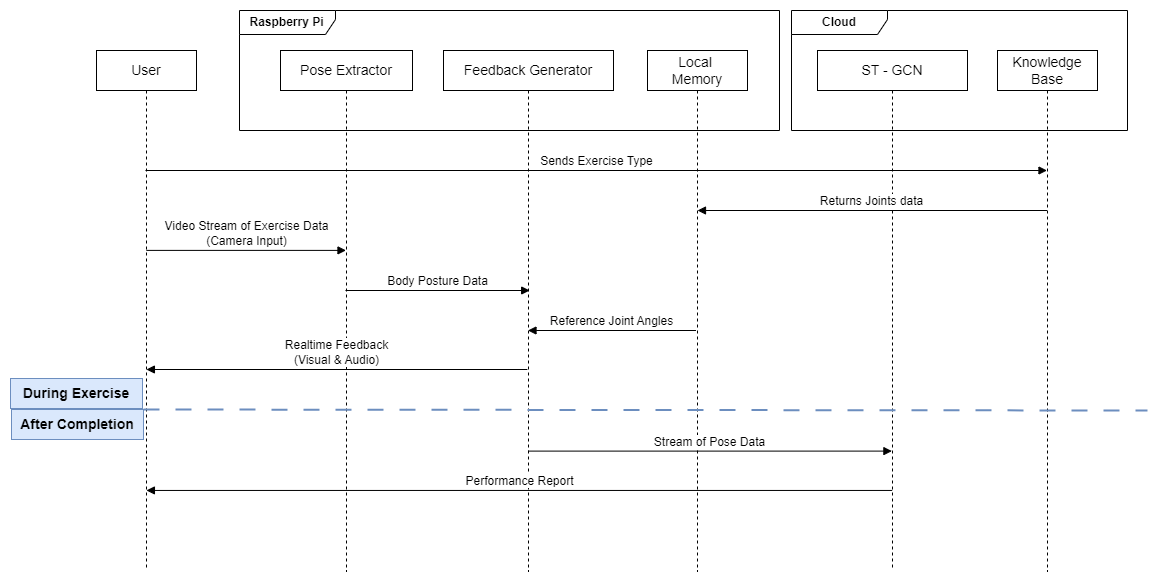

The diagram above was exported from draw.io. Its source (the exported page's mxGraphModel, read from the mxfile embedded in the PNG):
<mxGraphModel dx="2172" dy="-202" grid="1" gridSize="10" guides="1" tooltips="1" connect="1" arrows="1" fold="1" page="1" pageScale="1" pageWidth="850" pageHeight="1100" math="0" shadow="0">
  <root>
    <mxCell id="0" />
    <mxCell id="1" parent="0" />
    <mxCell id="mKEAl-1nrGnQBfzhpokt-1" value="&lt;font style=&quot;font-size: 14px;&quot;&gt;User&lt;/font&gt;" style="shape=umlLifeline;perimeter=lifelinePerimeter;whiteSpace=wrap;html=1;container=1;dropTarget=0;collapsible=0;recursiveResize=0;outlineConnect=0;portConstraint=eastwest;newEdgeStyle={&quot;edgeStyle&quot;:&quot;elbowEdgeStyle&quot;,&quot;elbow&quot;:&quot;vertical&quot;,&quot;curved&quot;:0,&quot;rounded&quot;:0};" parent="1" vertex="1">
      <mxGeometry x="-371" y="1240" width="100" height="520" as="geometry" />
    </mxCell>
    <mxCell id="mKEAl-1nrGnQBfzhpokt-2" value="&lt;font style=&quot;font-size: 14px;&quot;&gt;Pose Extractor&lt;/font&gt;" style="shape=umlLifeline;perimeter=lifelinePerimeter;whiteSpace=wrap;html=1;container=1;dropTarget=0;collapsible=0;recursiveResize=0;outlineConnect=0;portConstraint=eastwest;newEdgeStyle={&quot;edgeStyle&quot;:&quot;elbowEdgeStyle&quot;,&quot;elbow&quot;:&quot;vertical&quot;,&quot;curved&quot;:0,&quot;rounded&quot;:0};" parent="1" vertex="1">
      <mxGeometry x="-187" y="1240" width="132" height="521" as="geometry" />
    </mxCell>
    <mxCell id="mKEAl-1nrGnQBfzhpokt-3" value="&lt;span style=&quot;font-size: 14px;&quot;&gt;Feedback Generator&lt;/span&gt;" style="shape=umlLifeline;perimeter=lifelinePerimeter;whiteSpace=wrap;html=1;container=1;dropTarget=0;collapsible=0;recursiveResize=0;outlineConnect=0;portConstraint=eastwest;newEdgeStyle={&quot;edgeStyle&quot;:&quot;elbowEdgeStyle&quot;,&quot;elbow&quot;:&quot;vertical&quot;,&quot;curved&quot;:0,&quot;rounded&quot;:0};" parent="1" vertex="1">
      <mxGeometry x="-24" y="1240" width="170" height="521" as="geometry" />
    </mxCell>
    <mxCell id="mKEAl-1nrGnQBfzhpokt-4" value="&lt;span style=&quot;font-size: 14px;&quot;&gt;Local&amp;nbsp;&lt;/span&gt;&lt;div&gt;&lt;span style=&quot;font-size: 14px;&quot;&gt;Memory&lt;/span&gt;&lt;/div&gt;" style="shape=umlLifeline;perimeter=lifelinePerimeter;whiteSpace=wrap;html=1;container=1;dropTarget=0;collapsible=0;recursiveResize=0;outlineConnect=0;portConstraint=eastwest;newEdgeStyle={&quot;edgeStyle&quot;:&quot;elbowEdgeStyle&quot;,&quot;elbow&quot;:&quot;vertical&quot;,&quot;curved&quot;:0,&quot;rounded&quot;:0};" parent="1" vertex="1">
      <mxGeometry x="180" y="1240" width="100" height="521" as="geometry" />
    </mxCell>
    <mxCell id="mKEAl-1nrGnQBfzhpokt-5" value="&lt;span style=&quot;font-size: 14px;&quot;&gt;ST - GCN&lt;/span&gt;" style="shape=umlLifeline;perimeter=lifelinePerimeter;whiteSpace=wrap;html=1;container=1;dropTarget=0;collapsible=0;recursiveResize=0;outlineConnect=0;portConstraint=eastwest;newEdgeStyle={&quot;edgeStyle&quot;:&quot;elbowEdgeStyle&quot;,&quot;elbow&quot;:&quot;vertical&quot;,&quot;curved&quot;:0,&quot;rounded&quot;:0};" parent="1" vertex="1">
      <mxGeometry x="350" y="1240" width="150" height="520" as="geometry" />
    </mxCell>
    <mxCell id="mKEAl-1nrGnQBfzhpokt-6" value="&lt;span style=&quot;font-size: 14px;&quot;&gt;Knowledge Base&lt;/span&gt;" style="shape=umlLifeline;perimeter=lifelinePerimeter;whiteSpace=wrap;html=1;container=1;dropTarget=0;collapsible=0;recursiveResize=0;outlineConnect=0;portConstraint=eastwest;newEdgeStyle={&quot;edgeStyle&quot;:&quot;elbowEdgeStyle&quot;,&quot;elbow&quot;:&quot;vertical&quot;,&quot;curved&quot;:0,&quot;rounded&quot;:0};" parent="1" vertex="1">
      <mxGeometry x="530" y="1240" width="100" height="521" as="geometry" />
    </mxCell>
    <mxCell id="mKEAl-1nrGnQBfzhpokt-7" value="&lt;b&gt;Raspberry Pi&lt;/b&gt;" style="shape=umlFrame;whiteSpace=wrap;html=1;pointerEvents=0;width=96;height=24;" parent="1" vertex="1">
      <mxGeometry x="-228" y="1200" width="540" height="120" as="geometry" />
    </mxCell>
    <mxCell id="mKEAl-1nrGnQBfzhpokt-8" value="&lt;b&gt;Cloud&lt;/b&gt;" style="shape=umlFrame;whiteSpace=wrap;html=1;pointerEvents=0;width=96;height=24;" parent="1" vertex="1">
      <mxGeometry x="324" y="1200" width="336" height="120" as="geometry" />
    </mxCell>
    <mxCell id="mKEAl-1nrGnQBfzhpokt-9" value="&lt;font style=&quot;font-size: 14px;&quot;&gt;&lt;b&gt;During Exercise&lt;/b&gt;&lt;/font&gt;" style="text;html=1;align=center;verticalAlign=middle;whiteSpace=wrap;rounded=0;fillColor=#dae8fc;strokeColor=#6c8ebf;" parent="1" vertex="1">
      <mxGeometry x="-457" y="1568" width="132" height="30" as="geometry" />
    </mxCell>
    <mxCell id="mKEAl-1nrGnQBfzhpokt-10" value="&lt;font style=&quot;font-size: 14px;&quot;&gt;&lt;b&gt;After Completion&lt;/b&gt;&lt;/font&gt;" style="text;html=1;align=center;verticalAlign=middle;whiteSpace=wrap;rounded=0;fillColor=#dae8fc;strokeColor=#6c8ebf;" parent="1" vertex="1">
      <mxGeometry x="-456" y="1599" width="132" height="30" as="geometry" />
    </mxCell>
    <mxCell id="mKEAl-1nrGnQBfzhpokt-13" value="&lt;font style=&quot;font-size: 12px;&quot;&gt;Body Posture Data&lt;/font&gt;" style="html=1;verticalAlign=bottom;endArrow=block;curved=0;rounded=0;entryX=0.507;entryY=0.321;entryDx=0;entryDy=0;entryPerimeter=0;" parent="1" source="mKEAl-1nrGnQBfzhpokt-2" edge="1">
      <mxGeometry width="80" relative="1" as="geometry">
        <mxPoint x="-120.08823529411757" y="1479.998" as="sourcePoint" />
        <mxPoint x="62.190000000000055" y="1479.998" as="targetPoint" />
      </mxGeometry>
    </mxCell>
    <mxCell id="mKEAl-1nrGnQBfzhpokt-14" value="&lt;font style=&quot;font-size: 12px;&quot;&gt;Video Stream of Exercise Data&lt;/font&gt;&lt;div&gt;&lt;font style=&quot;font-size: 12px;&quot;&gt;(Camera Input)&lt;/font&gt;&lt;/div&gt;" style="html=1;verticalAlign=bottom;endArrow=block;curved=0;rounded=0;" parent="1" target="mKEAl-1nrGnQBfzhpokt-2" edge="1">
      <mxGeometry width="80" relative="1" as="geometry">
        <mxPoint x="-321.0882352941178" y="1439.888" as="sourcePoint" />
        <mxPoint x="-120" y="1440" as="targetPoint" />
      </mxGeometry>
    </mxCell>
    <mxCell id="mKEAl-1nrGnQBfzhpokt-15" value="&lt;font style=&quot;font-size: 12px;&quot;&gt;Stream of Pose Data&lt;/font&gt;" style="html=1;verticalAlign=bottom;endArrow=block;curved=0;rounded=0;entryX=0.496;entryY=0.8;entryDx=0;entryDy=0;entryPerimeter=0;" parent="1" edge="1">
      <mxGeometry width="80" relative="1" as="geometry">
        <mxPoint x="60.911764705882206" y="1640.6" as="sourcePoint" />
        <mxPoint x="424.4000000000001" y="1640.6" as="targetPoint" />
      </mxGeometry>
    </mxCell>
    <mxCell id="mKEAl-1nrGnQBfzhpokt-18" value="&lt;font style=&quot;font-size: 12px;&quot;&gt;Performance Report&lt;/font&gt;" style="html=1;verticalAlign=bottom;endArrow=block;curved=0;rounded=0;exitX=0.498;exitY=0.861;exitDx=0;exitDy=0;exitPerimeter=0;" parent="1" edge="1">
      <mxGeometry width="80" relative="1" as="geometry">
        <mxPoint x="424.6999999999998" y="1679.947" as="sourcePoint" />
        <mxPoint x="-321.0882352941178" y="1679.947" as="targetPoint" />
      </mxGeometry>
    </mxCell>
    <mxCell id="izvscsEmahS_NTICbHIy-1" value="&lt;font style=&quot;font-size: 12px;&quot;&gt;Reference Joint Angles&lt;/font&gt;" style="html=1;verticalAlign=bottom;endArrow=block;curved=0;rounded=0;exitX=0.485;exitY=0.481;exitDx=0;exitDy=0;exitPerimeter=0;entryX=0.497;entryY=0.481;entryDx=0;entryDy=0;entryPerimeter=0;" parent="1" edge="1">
      <mxGeometry width="80" relative="1" as="geometry">
        <mxPoint x="228.5" y="1519.9979999999998" as="sourcePoint" />
        <mxPoint x="60.48999999999978" y="1519.9979999999998" as="targetPoint" />
      </mxGeometry>
    </mxCell>
    <mxCell id="izvscsEmahS_NTICbHIy-2" value="&lt;span style=&quot;font-size: 12px;&quot;&gt;Realtime Feedback&lt;/span&gt;&lt;div&gt;&lt;span style=&quot;font-size: 12px;&quot;&gt;(Visual &amp;amp; Audio)&lt;/span&gt;&lt;/div&gt;" style="html=1;verticalAlign=bottom;endArrow=block;curved=0;rounded=0;exitX=0.5;exitY=0.56;exitDx=0;exitDy=0;exitPerimeter=0;" parent="1" edge="1">
      <mxGeometry width="80" relative="1" as="geometry">
        <mxPoint x="59.870000000000005" y="1559" as="sourcePoint" />
        <mxPoint x="-321.0882352941178" y="1559" as="targetPoint" />
      </mxGeometry>
    </mxCell>
    <mxCell id="aDxkHYXGBuveRAhNzL9U-3" value="&lt;span style=&quot;font-size: 12px;&quot;&gt;Returns Joints data&lt;/span&gt;" style="html=1;verticalAlign=bottom;endArrow=block;curved=0;rounded=0;" parent="1" edge="1">
      <mxGeometry width="80" relative="1" as="geometry">
        <mxPoint x="579.5" y="1400" as="sourcePoint" />
        <mxPoint x="230" y="1400" as="targetPoint" />
      </mxGeometry>
    </mxCell>
    <mxCell id="aDxkHYXGBuveRAhNzL9U-6" value="&lt;font style=&quot;font-size: 12px;&quot;&gt;Sends Exercise Type&lt;/font&gt;" style="html=1;verticalAlign=bottom;endArrow=block;curved=0;rounded=0;" parent="1" source="mKEAl-1nrGnQBfzhpokt-1" edge="1">
      <mxGeometry width="80" relative="1" as="geometry">
        <mxPoint x="-321" y="1361" as="sourcePoint" />
        <mxPoint x="579.5" y="1360.002" as="targetPoint" />
      </mxGeometry>
    </mxCell>
    <mxCell id="D9kbt4BbHnQzkPoadKa8-1" value="" style="endArrow=none;dashed=1;html=1;dashPattern=8 8;strokeWidth=2;rounded=0;fillColor=#dae8fc;strokeColor=#6c8ebf;endSize=2;startSize=2;exitX=1;exitY=0;exitDx=0;exitDy=0;" edge="1" parent="1" source="mKEAl-1nrGnQBfzhpokt-10">
      <mxGeometry width="50" height="50" relative="1" as="geometry">
        <mxPoint x="-320" y="1600" as="sourcePoint" />
        <mxPoint x="680" y="1600" as="targetPoint" />
      </mxGeometry>
    </mxCell>
  </root>
</mxGraphModel>